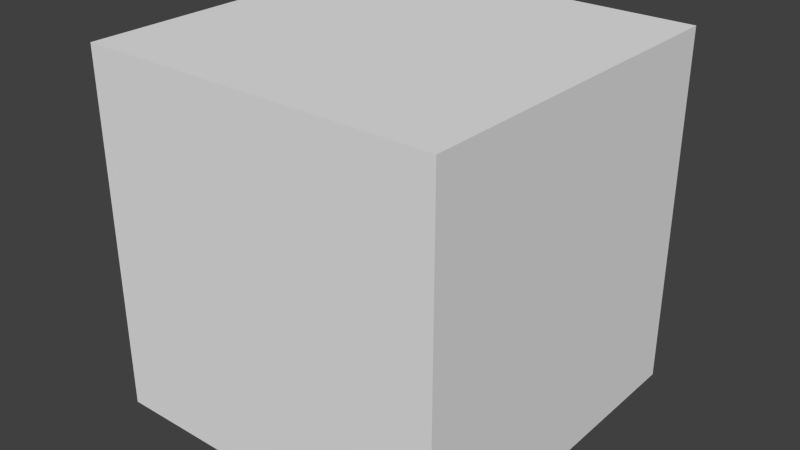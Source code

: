 # Source: smallCube.blend  (saved by Blender 2.75.0; exported with 4.5.12 LTS)
import bpy
from mathutils import Matrix  # noqa: F401  (used for matrix-valued properties, if any)

bpy.ops.wm.read_factory_settings(use_empty=True)
scene = bpy.context.scene
scene.name = 'Scene'

# ---- collections
col_collection_1 = bpy.data.collections.new('Collection 1'); scene.collection.children.link(col_collection_1)

# ---- world
world_world = bpy.data.worlds.new('World'); scene.world = world_world
world_world.color = (0.05088, 0.05088, 0.05088)
world_world.use_sun_shadow = False
world_world.sun_shadow_jitter_overblur = 0.0
world_world.cycles.sampling_method = 'MANUAL'
world_world.cycles.sample_map_resolution = 256

# ---- meshes
me_cube_001 = bpy.data.meshes.new('Cube.001')
me_cube_001.from_pydata([(-0.75, -0.75, -0.75), (-0.75, -0.75, 0.75), (-0.75, 0.75, -0.75), (-0.75, 0.75, 0.75), (0.75, -0.75, -0.75), (0.75, -0.75, 0.75), (0.75, 0.75, -0.75), (0.75, 0.75, 0.75)], [], [(3, 2, 0), (7, 6, 2), (5, 4, 6), (1, 0, 4), (2, 6, 4), (7, 3, 1), (1, 3, 0), (3, 7, 2), (7, 5, 6), (5, 1, 4), (0, 2, 4), (5, 7, 1)])
_uv = me_cube_001.uv_layers.new(name='UVMap')
_uv.uv.foreach_set('vector', [8.667e-05, 0.5, 8.659e-05, 0.25, 0.25, 0.25, 0.5, 0.75, 0.5, 0.9999, 0.25, 0.9999, 0.5, 0.5, 0.5, 0.25, 0.75, 0.25, 0.25, 0.5, 0.25, 0.25, 0.5, 0.25, 0.25, 8.659e-05, 0.5, 8.659e-05, 0.5, 0.25, 0.5, 0.75, 0.25, 0.75, 0.25, 0.5, 0.25, 0.5, 8.667e-05, 0.5, 0.25, 0.25, 0.25, 0.75, 0.5, 0.75, 0.25, 0.9999, 0.75, 0.5, 0.5, 0.5, 0.75, 0.25, 0.5, 0.5, 0.25, 0.5, 0.5, 0.25, 0.25, 0.25, 0.25, 8.659e-05, 0.5, 0.25, 0.5, 0.5, 0.5, 0.75, 0.25, 0.5])
_ca = me_cube_001.color_attributes.new('Col', 'BYTE_COLOR', 'CORNER')
_ca.data.foreach_set('color', [1.0, 0.2961, 0.0, 1.0, 0.855, 0.2747, 1.0, 1.0, 0.01681, 0.001821, 1.0, 1.0, 0.0006071, 1.0, 0.0, 1.0, 1.0, 0.001214, 0.003347, 1.0, 1.0, 0.2961, 0.0, 1.0, 0.0006071, 1.0, 0.0, 1.0, 0.009721, 0.9387, 0.001518, 1.0, 1.0, 0.001214, 0.003347, 1.0, 0.01681, 0.001821, 1.0, 1.0, 0.01681, 0.001821, 1.0, 1.0, 0.009721, 1.0, 0.008568, 1.0, 0.855, 0.107, 0.2384, 1.0, 1.0, 0.001214, 0.003347, 1.0, 0.009721, 0.9387, 0.001518, 1.0, 0.0006071, 1.0, 0.0, 1.0, 1.0, 0.2961, 0.0, 1.0, 0.01681, 0.001821, 1.0, 1.0, 0.01681, 0.001821, 1.0, 1.0, 1.0, 0.2961, 0.0, 1.0, 0.01681, 0.001821, 1.0, 1.0, 1.0, 0.2961, 0.0, 1.0, 0.0006071, 1.0, 0.0, 1.0, 1.0, 0.2961, 0.0, 1.0, 0.0006071, 1.0, 0.0, 1.0, 0.0006071, 1.0, 0.0, 1.0, 1.0, 0.001214, 0.003347, 1.0, 0.0006071, 1.0, 0.0, 1.0, 0.01681, 0.001821, 1.0, 1.0, 0.009721, 1.0, 0.008568, 1.0, 0.01681, 0.001821, 1.0, 1.0, 0.855, 0.107, 0.2384, 1.0, 0.009721, 0.9387, 0.001518, 1.0, 0.0006071, 1.0, 0.0, 1.0, 0.0006071, 1.0, 0.0, 1.0, 0.01681, 0.001821, 1.0, 1.0])
me_cube_001.use_remesh_preserve_volume = False
me_cube_001.use_remesh_preserve_attributes = False
me_cube_001.use_mirror_vertex_groups = False
me_cube_001.update()

# ---- objects
ob_cube = bpy.data.objects.new('Cube', me_cube_001)

# ---- transforms, parenting, visibility, modifiers, constraints
ob_cube.location = (0.0, 0.0, 0.0)
ob_cube.lineart.crease_threshold = 0.0

# ---- collection membership
col_collection_1.objects.link(ob_cube)

# ---- scene / render settings (as saved in the file)
scene.frame_start = 1; scene.frame_end = 250; scene.frame_set(1)
scene.render.engine = 'CYCLES'
scene.render.dither_intensity = 0.0
scene.cycles.use_denoising = False
scene.cycles.samples = 10
scene.cycles.sampling_pattern = 'TABULATED_SOBOL'
scene.cycles.light_sampling_threshold = 0.0
scene.cycles.use_adaptive_sampling = False
scene.cycles.use_light_tree = False
scene.cycles.blur_glossy = 0.0
scene.cycles.pixel_filter_type = 'GAUSSIAN'
scene.cycles.sample_clamp_indirect = 0.0
scene.view_settings.view_transform = 'Standard'
bpy.context.view_layer.update()

# ---- added for rendering (the .blend has no active camera and no usable light): camera, sun
cam_auto = bpy.data.cameras.new('AutoCamera')
cam_auto.lens = 50.0
cam_auto.sensor_width = 36.0
cam_auto.clip_end = 1000.0
ob_auto_camera = bpy.data.objects.new('AutoCamera', cam_auto)
scene.collection.objects.link(ob_auto_camera)
ob_auto_camera.location = (2.4038, -2.88457, 1.92304)
ob_auto_camera.rotation_euler = (1.09748, -7.21219e-08, 0.694738)
scene.camera = ob_auto_camera
light_auto_sun = bpy.data.lights.new('AutoSun', 'SUN')
light_auto_sun.energy = 3.0
light_auto_sun.angle = 0.0523599
ob_auto_sun = bpy.data.objects.new('AutoSun', light_auto_sun)
scene.collection.objects.link(ob_auto_sun)
ob_auto_sun.rotation_euler = (0.872665, 0.174533, 0.523599)
bpy.context.view_layer.update()
